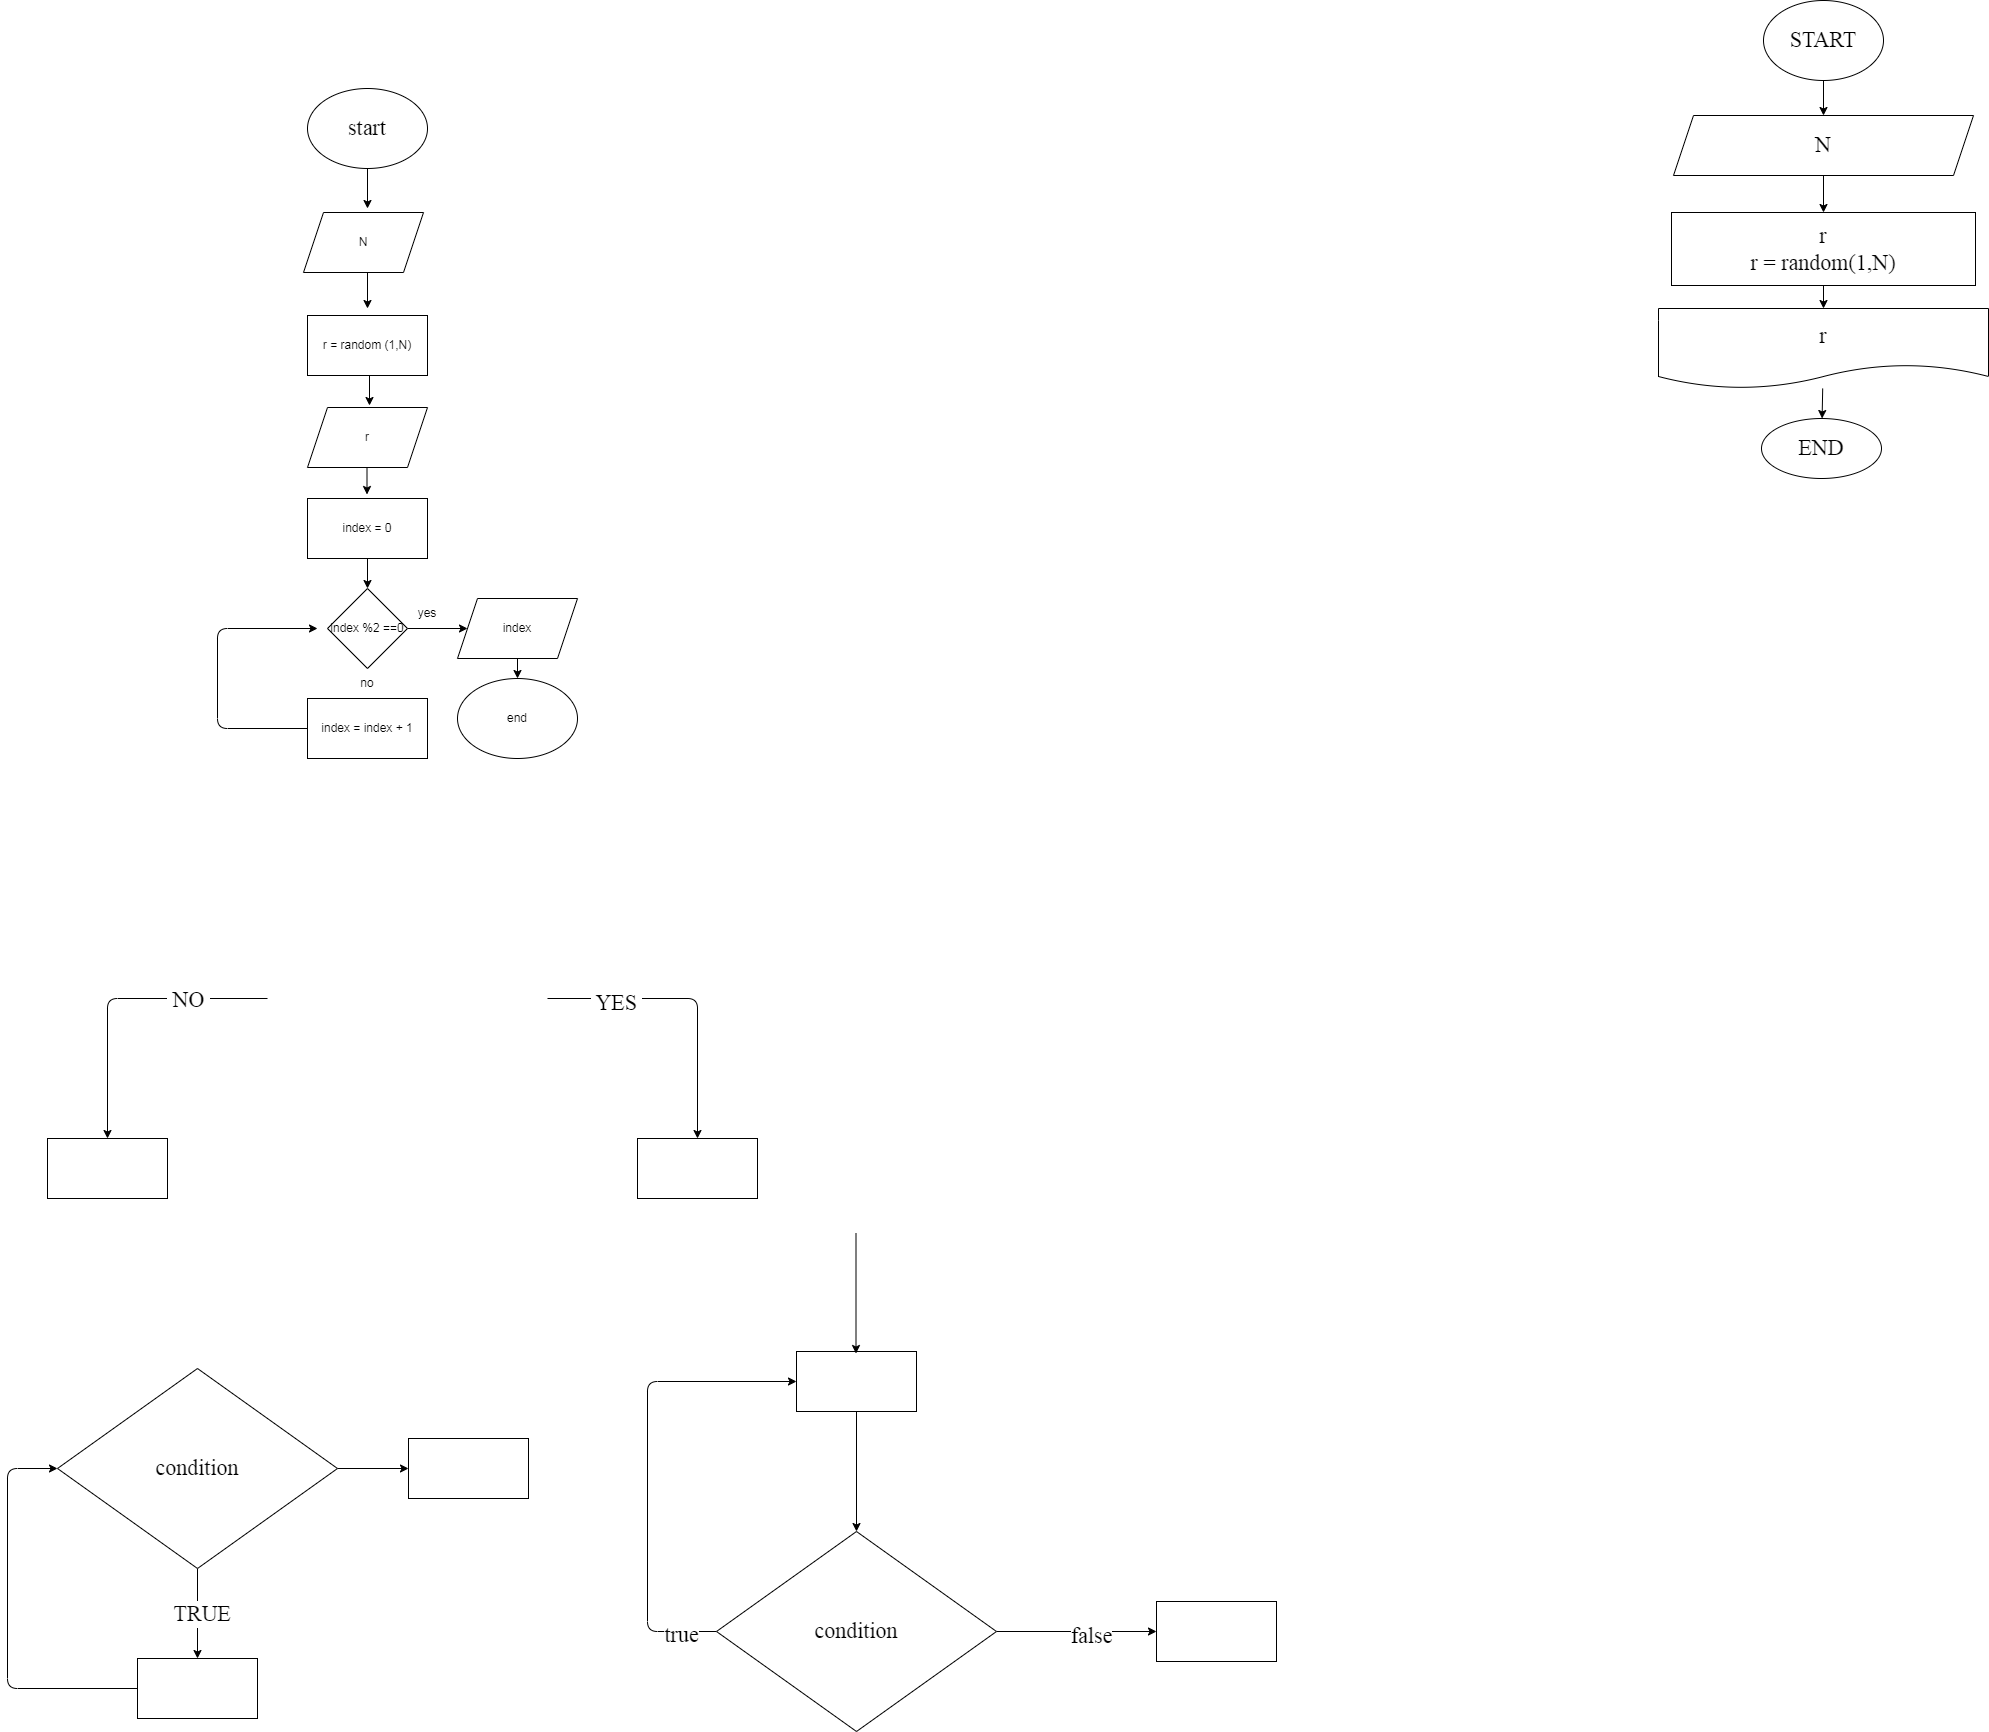

The diagram above was exported from draw.io. Its source (the exported page's mxGraphModel, read from the mxfile embedded in the PNG):
<mxGraphModel dx="574" dy="999" grid="1" gridSize="10" guides="1" tooltips="1" connect="1" arrows="1" fold="1" page="1" pageScale="1" pageWidth="1000" pageHeight="700" background="none" math="0" shadow="0">
  <root>
    <mxCell id="0" />
    <mxCell id="1" parent="0" />
    <mxCell id="7" value="" style="edgeStyle=none;html=1;fontFamily=Fira Code;fontSize=22;" parent="1" source="2" edge="1">
      <mxGeometry relative="1" as="geometry">
        <mxPoint x="410" y="130" as="targetPoint" />
      </mxGeometry>
    </mxCell>
    <mxCell id="2" value="start" style="ellipse;whiteSpace=wrap;html=1;fontFamily=Fira Code;fontSize=22;" parent="1" vertex="1">
      <mxGeometry x="350" y="10" width="120" height="80" as="geometry" />
    </mxCell>
    <mxCell id="9" value="" style="edgeStyle=none;html=1;fontFamily=Fira Code;fontSize=22;" parent="1" edge="1">
      <mxGeometry relative="1" as="geometry">
        <mxPoint x="410" y="190" as="sourcePoint" />
        <mxPoint x="410" y="230" as="targetPoint" />
      </mxGeometry>
    </mxCell>
    <mxCell id="11" value="" style="edgeStyle=none;html=1;fontFamily=Fira Code;fontSize=22;" parent="1" edge="1">
      <mxGeometry relative="1" as="geometry">
        <mxPoint x="412" y="297" as="sourcePoint" />
        <mxPoint x="412" y="327" as="targetPoint" />
      </mxGeometry>
    </mxCell>
    <mxCell id="14" value="" style="edgeStyle=none;html=1;fontFamily=Fira Code;fontSize=22;" parent="1" edge="1">
      <mxGeometry relative="1" as="geometry">
        <mxPoint x="409.5" y="386" as="sourcePoint" />
        <mxPoint x="409.5" y="416" as="targetPoint" />
      </mxGeometry>
    </mxCell>
    <mxCell id="17" value="" style="edgeStyle=none;html=1;fontFamily=Fira Code;fontSize=22;" parent="1" target="16" edge="1">
      <mxGeometry relative="1" as="geometry">
        <Array as="points">
          <mxPoint x="740" y="920" />
        </Array>
        <mxPoint x="590" y="920" as="sourcePoint" />
      </mxGeometry>
    </mxCell>
    <mxCell id="20" value="&amp;nbsp;YES&amp;nbsp;" style="edgeLabel;html=1;align=center;verticalAlign=middle;resizable=0;points=[];fontSize=22;fontFamily=Fira Code;" parent="17" vertex="1" connectable="0">
      <mxGeometry x="-0.5322" y="-4" relative="1" as="geometry">
        <mxPoint as="offset" />
      </mxGeometry>
    </mxCell>
    <mxCell id="19" value="" style="edgeStyle=none;html=1;fontFamily=Fira Code;fontSize=22;" parent="1" target="18" edge="1">
      <mxGeometry relative="1" as="geometry">
        <Array as="points">
          <mxPoint x="150" y="920" />
        </Array>
        <mxPoint x="310" y="920" as="sourcePoint" />
      </mxGeometry>
    </mxCell>
    <mxCell id="21" value="&amp;nbsp;NO&amp;nbsp;" style="edgeLabel;html=1;align=center;verticalAlign=middle;resizable=0;points=[];fontSize=22;fontFamily=Fira Code;" parent="19" vertex="1" connectable="0">
      <mxGeometry x="-0.4656" y="1" relative="1" as="geometry">
        <mxPoint as="offset" />
      </mxGeometry>
    </mxCell>
    <mxCell id="16" value="" style="whiteSpace=wrap;html=1;fontSize=22;fontFamily=Fira Code;" parent="1" vertex="1">
      <mxGeometry x="680" y="1060" width="120" height="60" as="geometry" />
    </mxCell>
    <mxCell id="18" value="" style="whiteSpace=wrap;html=1;fontSize=22;fontFamily=Fira Code;" parent="1" vertex="1">
      <mxGeometry x="90" y="1060" width="120" height="60" as="geometry" />
    </mxCell>
    <mxCell id="24" value="" style="edgeStyle=none;html=1;fontFamily=Fira Code;fontSize=22;" parent="1" source="22" target="23" edge="1">
      <mxGeometry relative="1" as="geometry" />
    </mxCell>
    <mxCell id="25" value="&amp;nbsp;TRUE&amp;nbsp;" style="edgeLabel;html=1;align=center;verticalAlign=middle;resizable=0;points=[];fontSize=22;fontFamily=Fira Code;" parent="24" vertex="1" connectable="0">
      <mxGeometry x="-0.0033" y="4" relative="1" as="geometry">
        <mxPoint as="offset" />
      </mxGeometry>
    </mxCell>
    <mxCell id="34" value="" style="edgeStyle=none;html=1;fontFamily=Fira Code;fontSize=22;" parent="1" source="22" target="33" edge="1">
      <mxGeometry relative="1" as="geometry" />
    </mxCell>
    <mxCell id="22" value="condition" style="rhombus;whiteSpace=wrap;html=1;fontSize=22;fontFamily=Fira Code;" parent="1" vertex="1">
      <mxGeometry x="100" y="1290" width="280" height="200" as="geometry" />
    </mxCell>
    <mxCell id="26" style="edgeStyle=none;html=1;entryX=0;entryY=0.5;entryDx=0;entryDy=0;fontFamily=Fira Code;fontSize=22;" parent="1" source="23" target="22" edge="1">
      <mxGeometry relative="1" as="geometry">
        <Array as="points">
          <mxPoint x="50" y="1610" />
          <mxPoint x="50" y="1390" />
        </Array>
      </mxGeometry>
    </mxCell>
    <mxCell id="23" value="" style="whiteSpace=wrap;html=1;fontSize=22;fontFamily=Fira Code;" parent="1" vertex="1">
      <mxGeometry x="180" y="1580" width="120" height="60" as="geometry" />
    </mxCell>
    <mxCell id="32" style="edgeStyle=none;html=1;entryX=0;entryY=0.5;entryDx=0;entryDy=0;fontFamily=Fira Code;fontSize=22;" parent="1" source="27" target="28" edge="1">
      <mxGeometry relative="1" as="geometry">
        <Array as="points">
          <mxPoint x="690" y="1553" />
          <mxPoint x="690" y="1303" />
        </Array>
      </mxGeometry>
    </mxCell>
    <mxCell id="36" value="true" style="edgeLabel;html=1;align=center;verticalAlign=middle;resizable=0;points=[];fontSize=22;fontFamily=Fira Code;" parent="32" vertex="1" connectable="0">
      <mxGeometry x="-0.8462" y="3" relative="1" as="geometry">
        <mxPoint as="offset" />
      </mxGeometry>
    </mxCell>
    <mxCell id="38" value="" style="edgeStyle=none;html=1;fontFamily=Fira Code;fontSize=22;" parent="1" source="27" target="37" edge="1">
      <mxGeometry relative="1" as="geometry" />
    </mxCell>
    <mxCell id="39" value="false" style="edgeLabel;html=1;align=center;verticalAlign=middle;resizable=0;points=[];fontSize=22;fontFamily=Fira Code;" parent="38" vertex="1" connectable="0">
      <mxGeometry x="0.1729" y="-4" relative="1" as="geometry">
        <mxPoint as="offset" />
      </mxGeometry>
    </mxCell>
    <mxCell id="27" value="condition" style="rhombus;whiteSpace=wrap;html=1;fontSize=22;fontFamily=Fira Code;" parent="1" vertex="1">
      <mxGeometry x="759" y="1453" width="280" height="200" as="geometry" />
    </mxCell>
    <mxCell id="29" style="edgeStyle=none;html=1;entryX=0.5;entryY=0;entryDx=0;entryDy=0;fontFamily=Fira Code;fontSize=22;" parent="1" source="28" target="27" edge="1">
      <mxGeometry relative="1" as="geometry" />
    </mxCell>
    <mxCell id="28" value="" style="whiteSpace=wrap;html=1;fontSize=22;fontFamily=Fira Code;" parent="1" vertex="1">
      <mxGeometry x="839" y="1273" width="120" height="60" as="geometry" />
    </mxCell>
    <mxCell id="31" style="edgeStyle=none;html=1;entryX=0.5;entryY=0;entryDx=0;entryDy=0;fontFamily=Fira Code;fontSize=22;" parent="1" edge="1">
      <mxGeometry relative="1" as="geometry">
        <mxPoint x="898.5" y="1155" as="sourcePoint" />
        <mxPoint x="898.5" y="1275" as="targetPoint" />
      </mxGeometry>
    </mxCell>
    <mxCell id="33" value="" style="whiteSpace=wrap;html=1;fontSize=22;fontFamily=Fira Code;" parent="1" vertex="1">
      <mxGeometry x="451" y="1360" width="120" height="60" as="geometry" />
    </mxCell>
    <mxCell id="37" value="" style="whiteSpace=wrap;html=1;fontSize=22;fontFamily=Fira Code;" parent="1" vertex="1">
      <mxGeometry x="1199" y="1523" width="120" height="60" as="geometry" />
    </mxCell>
    <mxCell id="45" value="" style="edgeStyle=none;html=1;fontFamily=Fira Code;fontSize=22;" parent="1" source="41" target="44" edge="1">
      <mxGeometry relative="1" as="geometry" />
    </mxCell>
    <mxCell id="41" value="START" style="ellipse;whiteSpace=wrap;html=1;fontFamily=Fira Code;fontSize=22;" parent="1" vertex="1">
      <mxGeometry x="1806" y="-78" width="120" height="80" as="geometry" />
    </mxCell>
    <mxCell id="47" value="" style="edgeStyle=none;html=1;fontFamily=Fira Code;fontSize=22;" parent="1" source="44" target="46" edge="1">
      <mxGeometry relative="1" as="geometry" />
    </mxCell>
    <mxCell id="44" value="N" style="shape=parallelogram;perimeter=parallelogramPerimeter;whiteSpace=wrap;html=1;fixedSize=1;fontSize=22;fontFamily=Fira Code;" parent="1" vertex="1">
      <mxGeometry x="1716" y="37" width="300" height="60" as="geometry" />
    </mxCell>
    <mxCell id="49" value="" style="edgeStyle=none;html=1;fontFamily=Fira Code;fontSize=22;" parent="1" source="46" target="48" edge="1">
      <mxGeometry relative="1" as="geometry" />
    </mxCell>
    <mxCell id="46" value="r&lt;br&gt;r = random(1,N)" style="whiteSpace=wrap;html=1;fontSize=22;fontFamily=Fira Code;" parent="1" vertex="1">
      <mxGeometry x="1714" y="134" width="304" height="73" as="geometry" />
    </mxCell>
    <mxCell id="51" value="" style="edgeStyle=none;html=1;fontFamily=Fira Code;fontSize=22;" parent="1" source="48" target="50" edge="1">
      <mxGeometry relative="1" as="geometry" />
    </mxCell>
    <mxCell id="48" value="r" style="shape=document;whiteSpace=wrap;html=1;boundedLbl=1;fontSize=22;fontFamily=Fira Code;" parent="1" vertex="1">
      <mxGeometry x="1701" y="230" width="330" height="80" as="geometry" />
    </mxCell>
    <mxCell id="50" value="END" style="ellipse;whiteSpace=wrap;html=1;fontSize=22;fontFamily=Fira Code;" parent="1" vertex="1">
      <mxGeometry x="1804" y="340" width="120" height="60" as="geometry" />
    </mxCell>
    <mxCell id="52" value="r" style="shape=parallelogram;perimeter=parallelogramPerimeter;whiteSpace=wrap;html=1;fixedSize=1;" vertex="1" parent="1">
      <mxGeometry x="350" y="329" width="120" height="60" as="geometry" />
    </mxCell>
    <mxCell id="54" value="r = random (1,N)&lt;br&gt;" style="rounded=0;whiteSpace=wrap;html=1;" vertex="1" parent="1">
      <mxGeometry x="350" y="237" width="120" height="60" as="geometry" />
    </mxCell>
    <mxCell id="55" value="N" style="shape=parallelogram;perimeter=parallelogramPerimeter;whiteSpace=wrap;html=1;fixedSize=1;" vertex="1" parent="1">
      <mxGeometry x="346" y="134" width="120" height="60" as="geometry" />
    </mxCell>
    <mxCell id="59" value="end" style="ellipse;whiteSpace=wrap;html=1;" vertex="1" parent="1">
      <mxGeometry x="500" y="600" width="120" height="80" as="geometry" />
    </mxCell>
    <mxCell id="66" style="edgeStyle=none;html=1;exitX=0.5;exitY=1;exitDx=0;exitDy=0;entryX=0.5;entryY=0;entryDx=0;entryDy=0;startArrow=none;" edge="1" parent="1" source="67" target="63">
      <mxGeometry relative="1" as="geometry" />
    </mxCell>
    <mxCell id="70" style="edgeStyle=none;html=1;exitX=1;exitY=0.5;exitDx=0;exitDy=0;entryX=0;entryY=0.5;entryDx=0;entryDy=0;" edge="1" parent="1" source="61" target="69">
      <mxGeometry relative="1" as="geometry" />
    </mxCell>
    <mxCell id="61" value="index %2 ==0" style="rhombus;whiteSpace=wrap;html=1;" vertex="1" parent="1">
      <mxGeometry x="370" y="510" width="80" height="80" as="geometry" />
    </mxCell>
    <mxCell id="65" style="edgeStyle=none;html=1;exitX=0.5;exitY=1;exitDx=0;exitDy=0;entryX=0.5;entryY=0;entryDx=0;entryDy=0;" edge="1" parent="1" source="62" target="61">
      <mxGeometry relative="1" as="geometry" />
    </mxCell>
    <mxCell id="62" value="index = 0" style="rounded=0;whiteSpace=wrap;html=1;" vertex="1" parent="1">
      <mxGeometry x="350" y="420" width="120" height="60" as="geometry" />
    </mxCell>
    <mxCell id="64" style="edgeStyle=none;html=1;exitX=0;exitY=0.5;exitDx=0;exitDy=0;" edge="1" parent="1" source="63">
      <mxGeometry relative="1" as="geometry">
        <mxPoint x="360" y="550" as="targetPoint" />
        <Array as="points">
          <mxPoint x="260" y="650" />
          <mxPoint x="260" y="550" />
        </Array>
      </mxGeometry>
    </mxCell>
    <mxCell id="63" value="index = index + 1" style="rounded=0;whiteSpace=wrap;html=1;" vertex="1" parent="1">
      <mxGeometry x="350" y="620" width="120" height="60" as="geometry" />
    </mxCell>
    <mxCell id="67" value="no" style="text;html=1;strokeColor=none;fillColor=none;align=center;verticalAlign=middle;whiteSpace=wrap;rounded=0;" vertex="1" parent="1">
      <mxGeometry x="380" y="590" width="60" height="30" as="geometry" />
    </mxCell>
    <mxCell id="68" value="" style="edgeStyle=none;html=1;exitX=0.5;exitY=1;exitDx=0;exitDy=0;entryX=0.5;entryY=0;entryDx=0;entryDy=0;endArrow=none;" edge="1" parent="1" source="61" target="67">
      <mxGeometry relative="1" as="geometry">
        <mxPoint x="410" y="590" as="sourcePoint" />
        <mxPoint x="410" y="620" as="targetPoint" />
      </mxGeometry>
    </mxCell>
    <mxCell id="72" style="edgeStyle=none;html=1;exitX=0.5;exitY=1;exitDx=0;exitDy=0;entryX=0.5;entryY=0;entryDx=0;entryDy=0;" edge="1" parent="1" source="69" target="59">
      <mxGeometry relative="1" as="geometry" />
    </mxCell>
    <mxCell id="69" value="index" style="shape=parallelogram;perimeter=parallelogramPerimeter;whiteSpace=wrap;html=1;fixedSize=1;" vertex="1" parent="1">
      <mxGeometry x="500" y="520" width="120" height="60" as="geometry" />
    </mxCell>
    <mxCell id="71" value="yes" style="text;html=1;strokeColor=none;fillColor=none;align=center;verticalAlign=middle;whiteSpace=wrap;rounded=0;" vertex="1" parent="1">
      <mxGeometry x="440" y="520" width="60" height="30" as="geometry" />
    </mxCell>
  </root>
</mxGraphModel>